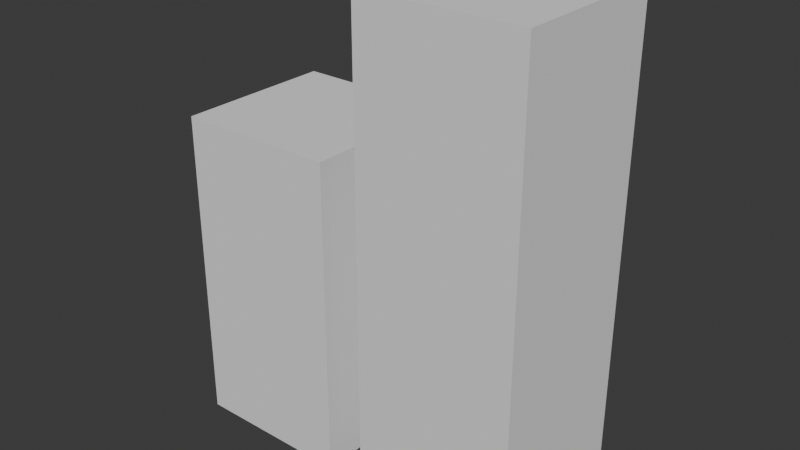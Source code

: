 # Source: Wall.blend  (saved by Blender 5.2.44; exported with 4.5.12 LTS)
import bpy
from mathutils import Matrix  # noqa: F401  (used for matrix-valued properties, if any)

bpy.ops.wm.read_factory_settings(use_empty=True)
scene = bpy.context.scene
scene.name = 'Scene'

# ---- collections
col_collection = bpy.data.collections.new('Collection'); scene.collection.children.link(col_collection)

# ---- world
world_world = bpy.data.worlds.new('World'); scene.world = world_world
world_world.use_nodes = True; world_world.node_tree.nodes.clear()
_N = world_world.node_tree.nodes; _L = world_world.node_tree.links
n0 = _N.new('ShaderNodeOutputWorld'); n0.name = 'World Output'; n0.location = (200, 100)
n1 = _N.new('ShaderNodeBackground'); n1.name = 'Background'; n1.location = (-200, 100)
n1.inputs[0].default_value = (0.05088, 0.05088, 0.05088, 1.0)
_L.new(n1.outputs[0], n0.inputs[0])
n0.is_active_output = True
world_world.color = (0.05088, 0.05088, 0.05088)
world_world.sun_shadow_jitter_overblur = 0.0

# ---- meshes
me_cube = bpy.data.meshes.new('Cube')
me_cube.from_pydata([(-1.0, -1.0, -1.0), (-1.0, -1.0, 4.895), (-1.0, 1.0, -1.0), (-1.0, 1.0, 4.895), (1.0, -1.0, -1.0), (1.0, -1.0, 4.895), (1.0, 1.0, -1.0), (1.0, 1.0, 4.895), (-3.481, -1.0, -1.0), (-3.481, -1.0, 2.988), (-3.481, 1.0, -1.0), (-3.481, 1.0, 2.988), (-1.481, -1.0, -1.0), (-1.481, -1.0, 2.988), (-1.481, 1.0, -1.0), (-1.481, 1.0, 2.988)], [], [(0, 1, 3, 2), (2, 3, 7, 6), (6, 7, 5, 4), (4, 5, 1, 0), (2, 6, 4, 0), (7, 3, 1, 5), (8, 9, 11, 10), (10, 11, 15, 14), (14, 15, 13, 12), (12, 13, 9, 8), (10, 14, 12, 8), (15, 11, 9, 13)])
_uv = me_cube.uv_layers.new(name='UVMap')
_uv.uv.foreach_set('vector', [0.006197, 0.5591, 0.006197, 0.006197, 0.1938, 0.006197, 0.1938, 0.5591, 0.2062, 0.5591, 0.2062, 0.006197, 0.3938, 0.006197, 0.3938, 0.5591, 0.4062, 0.5591, 0.4062, 0.006197, 0.5938, 0.006197, 0.5938, 0.5591, 0.6062, 0.5591, 0.6062, 0.006197, 0.7938, 0.006197, 0.7938, 0.5591, 0.9938, 0.006197, 0.9938, 0.1938, 0.8062, 0.1938, 0.8062, 0.006197, 0.9938, 0.2062, 0.9938, 0.3938, 0.8062, 0.3938, 0.8062, 0.2062, 0.006197, 0.9456, 0.006197, 0.5715, 0.1938, 0.5715, 0.1938, 0.9456, 0.2062, 0.9456, 0.2062, 0.5715, 0.3938, 0.5715, 0.3938, 0.9456, 0.4062, 0.9456, 0.4062, 0.5715, 0.5938, 0.5715, 0.5938, 0.9456, 0.6062, 0.9456, 0.6062, 0.5715, 0.7938, 0.5715, 0.7938, 0.9456, 0.9938, 0.4062, 0.9938, 0.5938, 0.8062, 0.5938, 0.8062, 0.4062, 0.9938, 0.6062, 0.9938, 0.7938, 0.8062, 0.7938, 0.8062, 0.6062])
me_cube.update()

# ---- objects
ob_cube = bpy.data.objects.new('Cube', me_cube)

# ---- transforms, parenting, visibility, modifiers, constraints
ob_cube.location = (0.0, 0.0, 0.0)

# ---- collection membership
col_collection.objects.link(ob_cube)

# ---- scene / render settings (as saved in the file)
scene.frame_start = 1; scene.frame_end = 250; scene.frame_set(1)
scene.render.engine = 'BLENDER_EEVEE_NEXT'
scene.render.bake_bias = 0.0
scene.render.bake_samples = 0
scene.render.compositor_device = 'GPU'
scene.eevee.use_volume_custom_range = False
scene.eevee.fast_gi_thickness_near = 0.1
scene.eevee.fast_gi_thickness_far = 0.0
scene.eevee.ray_tracing_options.screen_trace_thickness = 0.1
bpy.context.view_layer.update()

# ---- added for rendering (the .blend has no active camera and no usable light): camera, sun
cam_auto = bpy.data.cameras.new('AutoCamera')
cam_auto.lens = 50.0
cam_auto.sensor_width = 36.0
cam_auto.clip_end = 1000.0
ob_auto_camera = bpy.data.objects.new('AutoCamera', cam_auto)
scene.collection.objects.link(ob_auto_camera)
ob_auto_camera.location = (5.85577, -8.51537, 7.62421)
ob_auto_camera.rotation_euler = (1.09748, -7.21219e-08, 0.694738)
scene.camera = ob_auto_camera
light_auto_sun = bpy.data.lights.new('AutoSun', 'SUN')
light_auto_sun.energy = 3.0
light_auto_sun.angle = 0.0523599
ob_auto_sun = bpy.data.objects.new('AutoSun', light_auto_sun)
scene.collection.objects.link(ob_auto_sun)
ob_auto_sun.rotation_euler = (0.872665, 0.174533, 0.523599)
bpy.context.view_layer.update()
